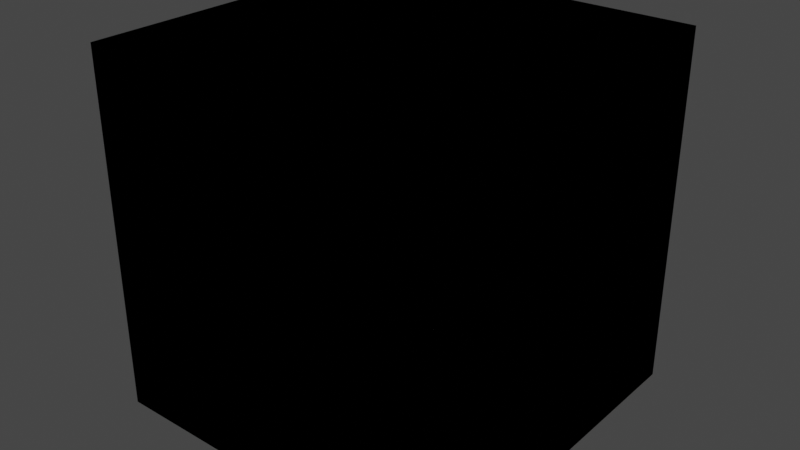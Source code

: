 # Source: library.blend  (saved by Blender 3.4.6; exported with 4.5.12 LTS)
import bpy
from mathutils import Matrix  # noqa: F401  (used for matrix-valued properties, if any)

bpy.ops.wm.read_factory_settings(use_empty=True)
scene = bpy.context.scene
scene.name = 'Scene'

# ---- collections
col_collection = bpy.data.collections.new('Collection'); scene.collection.children.link(col_collection)

# ---- world
world_world = bpy.data.worlds.new('World'); scene.world = world_world
world_world.use_nodes = True; world_world.node_tree.nodes.clear()
_N = world_world.node_tree.nodes; _L = world_world.node_tree.links
n0 = _N.new('ShaderNodeOutputWorld'); n0.name = 'World Output'; n0.location = (300, 300)
n1 = _N.new('ShaderNodeBackground'); n1.name = 'Background'; n1.location = (10, 300)
n1.inputs[0].default_value = (0.05088, 0.05088, 0.05088, 1.0)
_L.new(n1.outputs[0], n0.inputs[0])
n0.is_active_output = True
world_world.color = (0.05088, 0.05088, 0.05088)
world_world.use_sun_shadow = False
world_world.sun_shadow_jitter_overblur = 0.0

# ---- meshes
me_cube_003 = bpy.data.meshes.new('Cube.003')
me_cube_003.from_pydata([(-1.0, -1.0, -1.0), (-1.0, -1.0, 1.0), (-1.0, 1.0, -1.0), (-1.0, 1.0, 1.0), (1.0, -1.0, -1.0), (1.0, -1.0, 1.0), (1.0, 1.0, -1.0), (1.0, 1.0, 1.0)], [], [(0, 1, 3, 2), (2, 3, 7, 6), (6, 7, 5, 4), (4, 5, 1, 0), (2, 6, 4, 0), (7, 3, 1, 5)])
_uv = me_cube_003.uv_layers.new(name='UVMap')
_uv.uv.foreach_set('vector', [0.375, 0.0, 0.625, 0.0, 0.625, 0.25, 0.375, 0.25, 0.375, 0.25, 0.625, 0.25, 0.625, 0.5, 0.375, 0.5, 0.375, 0.5, 0.625, 0.5, 0.625, 0.75, 0.375, 0.75, 0.375, 0.75, 0.625, 0.75, 0.625, 1.0, 0.375, 1.0, 0.125, 0.5, 0.375, 0.5, 0.375, 0.75, 0.125, 0.75, 0.625, 0.5, 0.875, 0.5, 0.875, 0.75, 0.625, 0.75])
me_cube_003.use_remesh_fix_poles = True
me_cube_003.use_remesh_preserve_attributes = False
me_cube_003.update()
me_cube_005 = bpy.data.meshes.new('Cube.005')
me_cube_005.from_pydata([(-1.0, -1.0, -1.0), (-1.0, -1.0, 1.0), (-1.0, 1.0, -1.0), (-1.0, 1.0, 1.0), (1.0, -1.0, -1.0), (1.0, -1.0, 1.0), (1.0, 1.0, -1.0), (1.0, 1.0, 1.0)], [], [(0, 1, 3, 2), (2, 3, 7, 6), (6, 7, 5, 4), (4, 5, 1, 0), (2, 6, 4, 0), (7, 3, 1, 5)])
_uv = me_cube_005.uv_layers.new(name='UVMap')
_uv.uv.foreach_set('vector', [0.375, 0.0, 0.625, 0.0, 0.625, 0.25, 0.375, 0.25, 0.375, 0.25, 0.625, 0.25, 0.625, 0.5, 0.375, 0.5, 0.375, 0.5, 0.625, 0.5, 0.625, 0.75, 0.375, 0.75, 0.375, 0.75, 0.625, 0.75, 0.625, 1.0, 0.375, 1.0, 0.125, 0.5, 0.375, 0.5, 0.375, 0.75, 0.125, 0.75, 0.625, 0.5, 0.875, 0.5, 0.875, 0.75, 0.625, 0.75])
me_cube_005.use_remesh_fix_poles = True
me_cube_005.use_remesh_preserve_attributes = False
me_cube_005.update()
me_cube_010 = bpy.data.meshes.new('Cube.010')
me_cube_010.from_pydata([(-1.0, -1.0, -1.0), (-1.0, -1.0, 1.0), (-1.0, 1.0, -1.0), (-1.0, 1.0, 1.0), (1.0, -1.0, -1.0), (1.0, -1.0, 1.0), (1.0, 1.0, -1.0), (1.0, 1.0, 1.0)], [], [(0, 1, 3, 2), (2, 3, 7, 6), (6, 7, 5, 4), (4, 5, 1, 0), (2, 6, 4, 0), (7, 3, 1, 5)])
_uv = me_cube_010.uv_layers.new(name='UVMap')
_uv.uv.foreach_set('vector', [0.375, 0.0, 0.625, 0.0, 0.625, 0.25, 0.375, 0.25, 0.375, 0.25, 0.625, 0.25, 0.625, 0.5, 0.375, 0.5, 0.375, 0.5, 0.625, 0.5, 0.625, 0.75, 0.375, 0.75, 0.375, 0.75, 0.625, 0.75, 0.625, 1.0, 0.375, 1.0, 0.125, 0.5, 0.375, 0.5, 0.375, 0.75, 0.125, 0.75, 0.625, 0.5, 0.875, 0.5, 0.875, 0.75, 0.625, 0.75])
me_cube_010.use_remesh_fix_poles = True
me_cube_010.use_remesh_preserve_attributes = False
me_cube_010.update()
me_cube_015 = bpy.data.meshes.new('Cube.015')
me_cube_015.from_pydata([(-1.0, -1.0, -1.0), (-1.0, -1.0, 1.0), (-1.0, 1.0, -1.0), (-1.0, 1.0, 1.0), (1.0, -1.0, -1.0), (1.0, -1.0, 1.0), (1.0, 1.0, -1.0), (1.0, 1.0, 1.0)], [], [(0, 1, 3, 2), (2, 3, 7, 6), (6, 7, 5, 4), (4, 5, 1, 0), (2, 6, 4, 0), (7, 3, 1, 5)])
_uv = me_cube_015.uv_layers.new(name='UVMap')
_uv.uv.foreach_set('vector', [0.375, 0.0, 0.625, 0.0, 0.625, 0.25, 0.375, 0.25, 0.375, 0.25, 0.625, 0.25, 0.625, 0.5, 0.375, 0.5, 0.375, 0.5, 0.625, 0.5, 0.625, 0.75, 0.375, 0.75, 0.375, 0.75, 0.625, 0.75, 0.625, 1.0, 0.375, 1.0, 0.125, 0.5, 0.375, 0.5, 0.375, 0.75, 0.125, 0.75, 0.625, 0.5, 0.875, 0.5, 0.875, 0.75, 0.625, 0.75])
me_cube_015.update()

# ---- objects
ob_double_hang = bpy.data.objects.new('Double Hang', me_cube_003)
ob_hanging_rod = bpy.data.objects.new('Hanging Rod', me_cube_005)
ob_wire_baskets = bpy.data.objects.new('Wire Baskets', me_cube_010)
ob_wine_rack = bpy.data.objects.new('Wine Rack', me_cube_015)

# ---- transforms, parenting, visibility, modifiers, constraints
ob_double_hang.location = (0.0, 0.0, 0.0)
ob_hanging_rod.location = (0.0, 0.0, 0.0)
ob_wire_baskets.location = (0.0, 0.0, 0.0)
ob_wine_rack.location = (0.0, 0.0, 0.0)

# ---- collection membership
col_collection.objects.link(ob_double_hang)
col_collection.objects.link(ob_hanging_rod)
col_collection.objects.link(ob_wire_baskets)
col_collection.objects.link(ob_wine_rack)

# ---- scene / render settings (as saved in the file)
scene.frame_start = 1; scene.frame_end = 250; scene.frame_set(1)
scene.render.engine = 'BLENDER_EEVEE_NEXT'
scene.cycles.sampling_pattern = 'TABULATED_SOBOL'
scene.cycles.use_light_tree = False
scene.view_settings.view_transform = 'Filmic'
bpy.context.view_layer.update()

# ---- added for rendering (the .blend has no active camera and no usable light): camera, sun
cam_auto = bpy.data.cameras.new('AutoCamera')
cam_auto.lens = 50.0
cam_auto.sensor_width = 36.0
cam_auto.clip_end = 1000.0
ob_auto_camera = bpy.data.objects.new('AutoCamera', cam_auto)
scene.collection.objects.link(ob_auto_camera)
ob_auto_camera.location = (3.20507, -3.84609, 2.56406)
ob_auto_camera.rotation_euler = (1.09748, -7.21219e-08, 0.694738)
scene.camera = ob_auto_camera
light_auto_sun = bpy.data.lights.new('AutoSun', 'SUN')
light_auto_sun.energy = 3.0
light_auto_sun.angle = 0.0523599
ob_auto_sun = bpy.data.objects.new('AutoSun', light_auto_sun)
scene.collection.objects.link(ob_auto_sun)
ob_auto_sun.rotation_euler = (0.872665, 0.174533, 0.523599)
bpy.context.view_layer.update()
